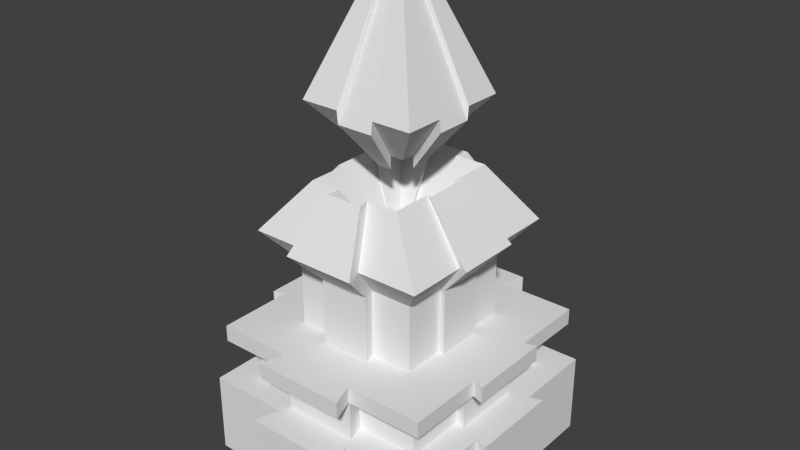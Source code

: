# Source: Objective.blend  (saved by Blender 2.76.0; exported with 4.5.12 LTS)
import bpy
from mathutils import Matrix  # noqa: F401  (used for matrix-valued properties, if any)

bpy.ops.wm.read_factory_settings(use_empty=True)
scene = bpy.context.scene
scene.name = 'Scene'

# ---- collections
col_collection_1 = bpy.data.collections.new('Collection 1'); scene.collection.children.link(col_collection_1)

# ---- world
world_world = bpy.data.worlds.new('World'); scene.world = world_world
world_world.color = (0.05088, 0.05088, 0.05088)
world_world.use_sun_shadow = False
world_world.sun_shadow_jitter_overblur = 0.0
world_world.cycles.sampling_method = 'MANUAL'
world_world.cycles.sample_map_resolution = 256

# ---- meshes
me_cube_002 = bpy.data.meshes.new('Cube.002')
me_cube_002.from_pydata([(-1.0, -1.0, -1.0), (-2.847, -2.847, 1.0), (-1.0, 1.0, -1.0), (-2.847, 2.847, 1.0), (1.0, -1.0, -1.0), (2.847, -2.847, 1.0), (1.0, 1.0, -1.0), (2.847, 2.847, 1.0), (-0.7423, -0.7423, 5.884), (-0.7423, 0.7423, 5.884), (0.7423, -0.7423, 5.884), (0.7423, 0.7423, 5.884), (-2.847, -0.887, 1.0), (-2.847, 0.949, 1.0), (-1.0, 0.3333, -1.0), (-1.0, -0.3333, -1.0), (2.847, 0.949, 1.0), (2.847, -0.949, 1.0), (1.0, -0.3333, -1.0), (1.0, 0.3333, -1.0), (-0.7423, -0.2474, 5.884), (-0.7423, 0.2474, 5.884), (0.7423, 0.2474, 5.884), (0.7423, -0.2474, 5.884), (-0.949, 2.847, 1.0), (0.949, 2.847, 1.0), (0.3333, 1.0, -1.0), (-0.3333, 1.0, -1.0), (0.949, -2.847, 1.0), (-0.949, -2.847, 1.0), (-0.3333, -1.0, -1.0), (0.3333, -1.0, -1.0), (-0.2474, 0.7423, 5.884), (0.2474, 0.7423, 5.884), (0.2474, -0.7423, 5.884), (-0.2474, -0.7423, 5.884), (0.2474, -0.2474, 5.884), (-0.2474, -0.2474, 5.884), (0.2474, 0.2474, 5.884), (-0.2474, 0.2474, 5.884), (-0.3333, -0.3333, -1.0), (0.3333, -0.3333, -1.0), (-0.3333, 0.3333, -1.0), (0.3333, 0.3333, -1.0), (-2.847, -0.949, 0.4574), (-2.847, 0.887, 0.4574), (-1.0, 0.3333, -1.543), (-1.0, -0.3333, -1.543), (2.847, 0.887, 0.4574), (2.847, -0.887, 0.4574), (1.0, -0.3333, -1.543), (1.0, 0.3333, -1.543), (-0.7423, -0.2474, 5.342), (-0.7423, 0.2474, 5.342), (0.7423, 0.2474, 5.342), (0.7423, -0.2474, 5.342), (-0.8873, 2.847, 0.4574), (0.8873, 2.847, 0.4574), (0.3333, 1.0, -1.543), (-0.3333, 1.0, -1.543), (0.8873, -2.847, 0.4574), (-0.8873, -2.847, 0.4574), (-0.3333, -1.0, -1.543), (0.3333, -1.0, -1.543), (-0.2474, 0.7423, 5.342), (0.2474, 0.7423, 5.342), (0.2474, -0.7423, 5.342), (-0.2474, -0.7423, 5.342)], [], [(13, 3, 2, 14), (25, 7, 6, 26), (17, 5, 4, 18), (29, 1, 0, 30), (43, 26, 6, 19), (24, 3, 9, 32), (39, 32, 9, 21), (16, 7, 11, 22), (12, 1, 8, 20), (28, 5, 10, 34), (3, 13, 21, 9), (23, 17, 49, 55), (5, 17, 23, 10), (17, 18, 50, 49), (35, 37, 20, 8), (37, 39, 21, 20), (31, 41, 18, 4), (41, 43, 19, 18), (7, 16, 19, 6), (12, 20, 52, 44), (1, 12, 15, 0), (34, 35, 67, 66), (15, 14, 42, 40), (40, 42, 43, 41), (0, 15, 40, 30), (30, 40, 41, 31), (23, 22, 38, 36), (36, 38, 39, 37), (10, 23, 36, 34), (34, 36, 37, 35), (1, 29, 35, 8), (19, 16, 48, 51), (22, 11, 33, 38), (38, 33, 32, 39), (7, 25, 33, 11), (24, 32, 64, 56), (14, 2, 27, 42), (42, 27, 26, 43), (5, 28, 31, 4), (26, 27, 59, 58), (3, 24, 27, 2), (21, 13, 45, 53), (45, 44, 52, 53), (49, 48, 54, 55), (48, 49, 50, 51), (44, 45, 46, 47), (61, 60, 66, 67), (57, 56, 64, 65), (60, 61, 62, 63), (56, 57, 58, 59), (18, 19, 51, 50), (15, 12, 44, 47), (35, 29, 61, 67), (16, 22, 54, 48), (31, 28, 60, 63), (13, 14, 46, 45), (28, 34, 66, 60), (30, 31, 63, 62), (20, 21, 53, 52), (29, 30, 62, 61), (27, 24, 56, 59), (14, 15, 47, 46), (32, 33, 65, 64), (22, 23, 55, 54), (25, 26, 58, 57), (33, 25, 57, 65)])
_uv = me_cube_002.uv_layers.new(name='UVMap')
_uv.uv.foreach_set('vector', [0.1217, 0.3657, 9.173e-08, 0.3657, 0.1184, 0.2471, 0.1612, 0.2471, 4.587e-08, 0.1219, 0.0, 9.187e-08, 0.1184, 0.1186, 0.1184, 0.1614, 0.2434, 4.593e-08, 0.3651, 0.0, 0.2467, 0.1186, 0.2039, 0.1186, 0.3651, 0.2438, 0.3651, 0.3657, 0.2467, 0.2471, 0.2467, 0.2042, 0.1612, 0.1614, 0.1184, 0.1614, 0.1184, 0.1186, 0.1612, 0.1186, 0.7363, 0.4143, 0.8489, 0.368, 0.8489, 0.7239, 0.8195, 0.736, 0.4286, 0.769, 0.4286, 0.7372, 0.4603, 0.7372, 0.4603, 0.769, 0.3651, 0.4155, 0.4777, 0.3692, 0.4777, 0.7251, 0.4484, 0.7372, 0.7363, 0.04628, 0.8489, 0.0, 0.8489, 0.3559, 0.8195, 0.368, 0.6237, 0.04628, 0.7363, 0.0, 0.7363, 0.3559, 0.7069, 0.368, 0.2434, 0.3657, 0.356, 0.4119, 0.2728, 0.7337, 0.2434, 0.7216, 0.9443, 0.7327, 0.9443, 0.3996, 0.9583, 0.368, 0.9583, 0.7011, 0.4737, 0.3692, 0.3651, 0.3141, 0.4737, 0.0, 0.502, 0.01437, 0.7421, 0.9307, 0.7421, 0.7607, 0.7662, 0.736, 0.7662, 0.906, 0.4286, 0.8325, 0.4286, 0.8007, 0.4603, 0.8007, 0.4603, 0.8325, 0.4286, 0.8007, 0.4286, 0.769, 0.4603, 0.769, 0.4603, 0.8007, 0.2467, 0.1614, 0.2039, 0.1614, 0.2039, 0.1186, 0.2467, 0.1186, 0.2039, 0.1614, 0.1612, 0.1614, 0.1612, 0.1186, 0.2039, 0.1186, 0.0, 9.187e-08, 0.1217, 4.593e-08, 0.1612, 0.1186, 0.1184, 0.1186, 0.8744, 0.4001, 0.8616, 0.733, 0.8489, 0.7009, 0.8616, 0.368, 0.3651, 0.3657, 0.2434, 0.3657, 0.2039, 0.2471, 0.2467, 0.2471, 0.547, 0.3638, 0.5787, 0.3638, 0.5787, 0.3983, 0.547, 0.3983, 0.2039, 0.2471, 0.1612, 0.2471, 0.1612, 0.2042, 0.2039, 0.2042, 0.2039, 0.2042, 0.1612, 0.2042, 0.1612, 0.1614, 0.2039, 0.1614, 0.2467, 0.2471, 0.2039, 0.2471, 0.2039, 0.2042, 0.2467, 0.2042, 0.2467, 0.2042, 0.2039, 0.2042, 0.2039, 0.1614, 0.2467, 0.1614, 0.3651, 0.8007, 0.3651, 0.769, 0.3969, 0.769, 0.3969, 0.8007, 0.3969, 0.8007, 0.3969, 0.769, 0.4286, 0.769, 0.4286, 0.8007, 0.3651, 0.8325, 0.3651, 0.8007, 0.3969, 0.8007, 0.3969, 0.8325, 0.3969, 0.8325, 0.3969, 0.8007, 0.4286, 0.8007, 0.4286, 0.8325, 0.7363, 0.736, 0.6237, 0.6897, 0.7069, 0.368, 0.7363, 0.3801, 0.7902, 0.7607, 0.7902, 0.9307, 0.7662, 0.906, 0.7662, 0.736, 0.3651, 0.769, 0.3651, 0.7372, 0.3969, 0.7372, 0.3969, 0.769, 0.3969, 0.769, 0.3969, 0.7372, 0.4286, 0.7372, 0.4286, 0.769, 0.9615, 0.368, 0.8489, 0.3217, 0.9321, 0.0, 0.9615, 0.01207, 0.9583, 0.7011, 0.9583, 0.368, 0.9723, 0.3996, 0.9723, 0.7327, 0.1612, 0.2471, 0.1184, 0.2471, 0.1184, 0.2042, 0.1612, 0.2042, 0.1612, 0.2042, 0.1184, 0.2042, 0.1184, 0.1614, 0.1612, 0.1614, 0.3651, 0.0, 0.3651, 0.1219, 0.2467, 0.1614, 0.2467, 0.1186, 0.03446, 0.9312, 0.03446, 0.974, 0.0, 0.974, 0.0, 0.9312, 9.173e-08, 0.3657, 4.587e-08, 0.2438, 0.1184, 0.2042, 0.1184, 0.2471, 0.9163, 0.368, 0.9163, 0.7011, 0.9024, 0.7327, 0.9024, 0.3996, 0.6237, 0.3638, 0.502, 0.3638, 0.547, 0.03451, 0.5787, 0.03451, 0.0, 0.3657, 0.1217, 0.3657, 0.07672, 0.6949, 0.04499, 0.6949, 0.3618, 0.7337, 0.3618, 0.8556, 0.2434, 0.816, 0.2434, 0.7732, 0.2369, 0.7295, 0.2369, 0.8513, 0.1184, 0.8118, 0.1184, 0.769, 0.6237, 0.7276, 0.502, 0.7276, 0.547, 0.3983, 0.5787, 0.3983, 0.1217, 0.3657, 0.2434, 0.3657, 0.1984, 0.6949, 0.1667, 0.6949, 0.1184, 0.7295, 0.1184, 0.8513, 0.0, 0.8118, 0.0, 0.769, 0.6237, 0.8579, 0.6237, 0.736, 0.7421, 0.7755, 0.7421, 0.8184, 0.5796, 0.9759, 0.5796, 0.9331, 0.614, 0.9331, 0.614, 0.9759, 0.8729, 0.7577, 0.8729, 0.9277, 0.8489, 0.903, 0.8489, 0.733, 0.8884, 0.7327, 0.8884, 0.3996, 0.9024, 0.368, 0.9024, 0.7011, 0.9163, 0.7011, 0.9163, 0.368, 0.9303, 0.3996, 0.9303, 0.7327, 0.8143, 0.906, 0.8143, 0.736, 0.8383, 0.7607, 0.8383, 0.9307, 0.8744, 0.9274, 0.8744, 0.7574, 0.8984, 0.7327, 0.8984, 0.9027, 0.8884, 0.3996, 0.8884, 0.7327, 0.8744, 0.7011, 0.8744, 0.368, 0.5171, 0.9309, 0.5171, 0.9737, 0.4826, 0.9737, 0.4826, 0.9309, 0.547, 0.0, 0.5787, 0.0, 0.5787, 0.03451, 0.547, 0.03451, 0.8984, 0.9274, 0.8984, 0.7574, 0.9225, 0.7327, 0.9225, 0.9027, 0.4777, 0.5392, 0.4777, 0.3692, 0.5018, 0.3939, 0.5018, 0.5639, 0.2434, 0.9778, 0.2434, 0.935, 0.2779, 0.935, 0.2779, 0.9778, 0.1984, 0.7295, 0.1667, 0.7295, 0.1667, 0.6949, 0.1984, 0.6949, 0.07672, 0.7295, 0.04499, 0.7295, 0.04499, 0.6949, 0.07672, 0.6949, 0.7902, 0.9307, 0.7902, 0.7607, 0.8143, 0.736, 0.8143, 0.906, 0.9443, 0.368, 0.9443, 0.7011, 0.9303, 0.7327, 0.9303, 0.3996])
me_cube_002.use_remesh_preserve_volume = False
me_cube_002.use_remesh_preserve_attributes = False
me_cube_002.use_mirror_vertex_groups = False
me_cube_002.update()
me_cube_001 = bpy.data.meshes.new('Cube.001')
me_cube_001.from_pydata([(-1.0, -1.0, -1.0), (-1.0, -1.0, -0.3411), (-1.0, 1.0, -1.0), (-1.0, 1.0, -0.3411), (1.0, -1.0, -1.0), (1.0, -1.0, -0.3411), (1.0, 1.0, -1.0), (1.0, 1.0, -0.3411), (-0.7631, -0.7631, -0.3411), (-0.7631, 0.7631, -0.3411), (0.7631, -0.7631, -0.3411), (0.7631, 0.7631, -0.3411), (-0.7631, -0.7631, 0.1314), (-0.7631, 0.7631, 0.1314), (0.7631, -0.7631, 0.1314), (0.7631, 0.7631, 0.1314), (-0.52, -0.52, 0.1314), (-0.52, 0.52, 0.1314), (0.52, -0.52, 0.1314), (0.52, 0.52, 0.1314), (-0.52, -0.52, 0.6734), (-0.52, 0.52, 0.6734), (0.52, -0.52, 0.6734), (0.52, 0.52, 0.6734), (-0.7378, -0.7378, 0.9375), (-0.7378, 0.7378, 0.9375), (0.7378, -0.7378, 0.9375), (0.7378, 0.7378, 0.9375), (-0.3882, -0.5041, 1.361), (-0.3882, 0.5041, 1.361), (0.3882, -0.5041, 1.361), (0.3882, 0.5041, 1.361), (-0.1321, -0.1608, 0.9166), (-0.1321, 0.1608, 0.9166), (0.1321, -0.1608, 0.9166), (0.1321, 0.1608, 0.9166), (0.7631, -0.7631, -0.001143), (-0.7631, -0.7631, -0.001143), (-0.7631, 0.7631, -0.001143), (0.7631, 0.7631, -0.001143), (-0.9396, -0.9396, 0.1314), (-0.9396, 0.9396, 0.1314), (0.9396, 0.9396, 0.1314), (0.9396, -0.9396, 0.1314), (0.9396, -0.9396, -0.001143), (-0.9396, 0.9396, -0.001143), (-0.9396, -0.9396, -0.001143), (0.9396, 0.9396, -0.001143), (-0.3333, 1.0, -0.3411), (0.3333, 1.0, -0.3411), (0.3333, 1.0, -1.0), (-0.3333, 1.0, -1.0), (0.3333, -1.0, -0.3411), (-0.3333, -1.0, -0.3411), (-0.3333, -1.0, -1.0), (0.3333, -1.0, -1.0), (-0.2544, 0.7631, -0.3411), (0.2544, 0.7631, -0.3411), (0.2544, -0.7631, -0.3411), (-0.2544, -0.7631, -0.3411), (-0.2544, 0.7631, 0.1314), (0.2544, 0.7631, 0.1314), (0.2544, -0.7631, 0.1314), (-0.2544, -0.7631, 0.1314), (-0.1733, 0.52, 0.1314), (0.1733, 0.52, 0.1314), (0.1733, -0.52, 0.1314), (-0.1733, -0.52, 0.1314), (-0.1733, 0.52, 0.6734), (0.1733, 0.52, 0.6734), (0.1733, -0.52, 0.6734), (-0.1733, -0.52, 0.6734), (-0.2459, 0.7378, 0.9375), (0.2459, 0.7378, 0.9375), (0.2459, -0.7378, 0.9375), (-0.2459, -0.7378, 0.9375), (-0.1294, 0.5041, 1.361), (0.1294, 0.5041, 1.361), (0.1294, -0.5041, 1.361), (-0.1294, -0.5041, 1.361), (-0.04402, 0.1608, 0.9166), (0.04402, 0.1608, 0.9166), (0.04402, -0.1608, 0.9166), (-0.04402, -0.1608, 0.9166), (-0.2544, 0.7631, -0.001143), (0.2544, 0.7631, -0.001143), (0.2544, -0.7631, -0.001143), (-0.2544, -0.7631, -0.001143), (-0.3132, 0.9396, 0.1314), (0.3132, 0.9396, 0.1314), (0.3132, -0.9396, 0.1314), (-0.3132, -0.9396, 0.1314), (-0.3132, 0.9396, -0.001143), (0.3132, 0.9396, -0.001143), (0.3132, -0.9396, -0.001143), (-0.3132, -0.9396, -0.001143), (-0.4, 1.2, -0.3411), (0.4, 1.2, -0.3411), (0.4, 1.2, -1.0), (-0.4, 1.2, -1.0), (0.4, -1.2, -0.3411), (-0.4, -1.2, -0.3411), (-0.4, -1.2, -1.0), (0.4, -1.2, -1.0), (-0.3052, 0.9157, -0.3411), (0.3052, 0.9157, -0.3411), (0.3052, -0.9157, -0.3411), (-0.3052, -0.9157, -0.3411), (-0.3052, 0.9157, 0.1314), (0.3052, 0.9157, 0.1314), (0.3052, -0.9157, 0.1314), (-0.3052, -0.9157, 0.1314), (-0.208, 0.624, 0.1314), (0.208, 0.624, 0.1314), (0.208, -0.624, 0.1314), (-0.208, -0.624, 0.1314), (-0.208, 0.624, 0.6734), (0.208, 0.624, 0.6734), (0.208, -0.624, 0.6734), (-0.208, -0.624, 0.6734), (-0.2951, 0.8854, 0.9375), (0.2951, 0.8854, 0.9375), (0.2951, -0.8854, 0.9375), (-0.2951, -0.8854, 0.9375), (-0.1553, 0.6049, 1.361), (0.1553, 0.6049, 1.361), (0.1553, -0.6049, 1.361), (-0.1553, -0.6049, 1.361), (-0.05282, 0.193, 0.9166), (0.05282, 0.193, 0.9166), (0.05282, -0.193, 0.9166), (-0.05282, -0.193, 0.9166), (-0.3052, 0.9157, -0.001143), (0.3052, 0.9157, -0.001143), (0.3052, -0.9157, -0.001143), (-0.3052, -0.9157, -0.001143), (-0.3758, 1.127, 0.1314), (0.3758, 1.127, 0.1314), (0.3758, -1.127, 0.1314), (-0.3758, -1.127, 0.1314), (-0.3758, 1.127, -0.001143), (0.3758, 1.127, -0.001143), (0.3758, -1.127, -0.001143), (-0.3758, -1.127, -0.001143), (-1.0, -0.3333, -0.3411), (-1.0, 0.3333, -0.3411), (-1.0, 0.3333, -1.0), (-1.0, -0.3333, -1.0), (1.0, 0.3333, -0.3411), (1.0, -0.3333, -0.3411), (1.0, -0.3333, -1.0), (1.0, 0.3333, -1.0), (-0.7631, -0.2544, -0.3411), (-0.7631, 0.2544, -0.3411), (0.7631, 0.2544, -0.3411), (0.7631, -0.2544, -0.3411), (-0.7631, -0.2544, 0.1314), (-0.7631, 0.2544, 0.1314), (0.7631, 0.2544, 0.1314), (0.7631, -0.2544, 0.1314), (-0.52, -0.1733, 0.1314), (-0.52, 0.1733, 0.1314), (0.52, 0.1733, 0.1314), (0.52, -0.1733, 0.1314), (-0.52, -0.1733, 0.6734), (-0.52, 0.1733, 0.6734), (0.52, 0.1733, 0.6734), (0.52, -0.1733, 0.6734), (-0.7378, -0.2459, 0.9375), (-0.7378, 0.2459, 0.9375), (0.7378, 0.2459, 0.9375), (0.7378, -0.2459, 0.9375), (-0.3882, -0.168, 1.361), (-0.3882, 0.168, 1.361), (0.3882, 0.168, 1.361), (0.3882, -0.168, 1.361), (-0.1321, -0.05361, 0.9166), (-0.1321, 0.05361, 0.9166), (0.1321, 0.05361, 0.9166), (0.1321, -0.05361, 0.9166), (-0.7631, -0.2544, -0.001143), (-0.7631, 0.2544, -0.001143), (0.7631, 0.2544, -0.001143), (0.7631, -0.2544, -0.001143), (-0.9396, -0.3132, 0.1314), (-0.9396, 0.3132, 0.1314), (0.9396, 0.3132, 0.1314), (0.9396, -0.3132, 0.1314), (-0.9396, -0.3132, -0.001143), (-0.9396, 0.3132, -0.001143), (0.9396, 0.3132, -0.001143), (0.9396, -0.3132, -0.001143), (0.04402, 0.05361, 0.9166), (0.04402, -0.05361, 0.9166), (-0.04402, 0.05361, 0.9166), (-0.04402, -0.05361, 0.9166), (-0.3333, 0.3333, -1.0), (-0.3333, -0.3333, -1.0), (0.3333, 0.3333, -1.0), (0.3333, -0.3333, -1.0), (-1.1, -0.3667, -0.3411), (-1.1, 0.3667, -0.3411), (-1.1, 0.3667, -1.0), (-1.1, -0.3667, -1.0), (1.1, 0.3667, -0.3411), (1.1, -0.3667, -0.3411), (1.1, -0.3667, -1.0), (1.1, 0.3667, -1.0), (-0.8394, -0.2798, -0.3411), (-0.8394, 0.2798, -0.3411), (0.8394, 0.2798, -0.3411), (0.8394, -0.2798, -0.3411), (-0.8394, -0.2798, 0.1314), (-0.8394, 0.2798, 0.1314), (0.8394, 0.2798, 0.1314), (0.8394, -0.2798, 0.1314), (-0.572, -0.1907, 0.1314), (-0.572, 0.1907, 0.1314), (0.572, 0.1907, 0.1314), (0.572, -0.1907, 0.1314), (-0.572, -0.1907, 0.6734), (-0.572, 0.1907, 0.6734), (0.572, 0.1907, 0.6734), (0.572, -0.1907, 0.6734), (-0.8116, -0.2705, 0.9375), (-0.8116, 0.2705, 0.9375), (0.8116, 0.2705, 0.9375), (0.8116, -0.2705, 0.9375), (-0.427, -0.1848, 1.361), (-0.427, 0.1848, 1.361), (0.427, 0.1848, 1.361), (0.427, -0.1848, 1.361), (-0.1453, -0.05897, 0.9166), (-0.1453, 0.05897, 0.9166), (0.1453, 0.05897, 0.9166), (0.1453, -0.05897, 0.9166), (-0.8394, -0.2798, -0.001143), (-0.8394, 0.2798, -0.001143), (0.8394, 0.2798, -0.001143), (0.8394, -0.2798, -0.001143), (-1.034, -0.3445, 0.1314), (-1.034, 0.3445, 0.1314), (1.034, 0.3445, 0.1314), (1.034, -0.3445, 0.1314), (-1.034, -0.3445, -0.001143), (-1.034, 0.3445, -0.001143), (1.034, 0.3445, -0.001143), (1.034, -0.3445, -0.001143)], [], [(145, 3, 2, 146), (49, 7, 6, 50), (149, 5, 4, 150), (53, 1, 0, 54), (198, 50, 6, 151), (48, 3, 9, 56), (182, 39, 47, 190), (148, 7, 11, 154), (144, 1, 8, 152), (52, 5, 10, 58), (158, 15, 19, 162), (157, 13, 41, 185), (86, 36, 44, 94), (159, 14, 43, 187), (160, 16, 20, 164), (156, 12, 16, 160), (62, 14, 18, 66), (60, 13, 17, 64), (70, 22, 26, 74), (66, 18, 22, 70), (64, 17, 21, 68), (162, 19, 23, 166), (170, 27, 31, 174), (68, 21, 25, 72), (166, 23, 27, 170), (164, 20, 24, 168), (78, 30, 34, 82), (168, 24, 28, 172), (74, 26, 30, 78), (72, 25, 29, 76), (194, 80, 33, 177), (76, 29, 33, 80), (174, 31, 35, 178), (172, 28, 32, 176), (152, 8, 37, 180), (154, 11, 39, 182), (56, 9, 38, 84), (58, 10, 36, 86), (94, 44, 43, 90), (92, 45, 41, 88), (190, 47, 42, 186), (188, 46, 40, 184), (63, 12, 40, 91), (61, 15, 42, 89), (84, 38, 45, 92), (180, 37, 46, 188), (39, 85, 93, 47), (93, 85, 133, 141), (13, 60, 88, 41), (57, 49, 97, 105), (14, 62, 90, 43), (56, 84, 132, 104), (47, 93, 89, 42), (54, 55, 103, 102), (46, 95, 91, 40), (69, 65, 113, 117), (8, 59, 87, 37), (52, 58, 106, 100), (11, 57, 85, 39), (85, 57, 105, 133), (31, 77, 81, 35), (80, 81, 129, 128), (178, 35, 81, 192), (192, 81, 80, 194), (27, 73, 77, 31), (68, 72, 120, 116), (24, 75, 79, 28), (59, 53, 101, 107), (28, 79, 83, 32), (58, 86, 134, 106), (23, 69, 73, 27), (73, 69, 117, 121), (19, 65, 69, 23), (86, 94, 142, 134), (16, 67, 71, 20), (87, 59, 107, 135), (20, 71, 75, 24), (78, 82, 130, 126), (15, 61, 65, 19), (95, 87, 135, 143), (12, 63, 67, 16), (94, 90, 138, 142), (37, 87, 95, 46), (50, 51, 99, 98), (1, 53, 59, 8), (83, 79, 127, 131), (7, 49, 57, 11), (62, 66, 114, 110), (146, 2, 51, 196), (196, 51, 50, 198), (5, 52, 55, 4), (91, 95, 143, 139), (3, 48, 51, 2), (74, 78, 126, 122), (133, 132, 140, 141), (108, 109, 137, 136), (110, 111, 139, 138), (141, 140, 136, 137), (143, 142, 138, 139), (107, 106, 134, 135), (105, 104, 132, 133), (125, 124, 128, 129), (121, 120, 124, 125), (123, 122, 126, 127), (127, 126, 130, 131), (117, 116, 120, 121), (113, 112, 116, 117), (115, 114, 118, 119), (119, 118, 122, 123), (109, 108, 112, 113), (111, 110, 114, 115), (135, 134, 142, 143), (101, 100, 106, 107), (97, 96, 104, 105), (100, 101, 102, 103), (96, 97, 98, 99), (64, 68, 116, 112), (82, 83, 131, 130), (81, 77, 125, 129), (48, 56, 104, 96), (84, 92, 140, 132), (71, 67, 115, 119), (76, 80, 128, 124), (88, 60, 108, 136), (66, 70, 118, 114), (61, 89, 137, 109), (75, 71, 119, 123), (55, 52, 100, 103), (90, 62, 110, 138), (70, 74, 122, 118), (77, 73, 121, 125), (53, 54, 102, 101), (63, 91, 139, 111), (65, 61, 109, 113), (72, 76, 124, 120), (51, 48, 96, 99), (89, 93, 141, 137), (60, 64, 112, 108), (79, 75, 123, 127), (49, 50, 98, 97), (92, 88, 136, 140), (67, 63, 111, 115), (54, 197, 199, 55), (197, 196, 198, 199), (0, 147, 197, 54), (147, 146, 196, 197), (82, 193, 195, 83), (193, 192, 194, 195), (34, 179, 193, 82), (179, 178, 192, 193), (38, 181, 189, 45), (176, 177, 233, 232), (45, 189, 185, 41), (153, 145, 201, 209), (44, 191, 187, 43), (152, 180, 236, 208), (10, 155, 183, 36), (175, 171, 227, 231), (9, 153, 181, 38), (158, 162, 218, 214), (29, 173, 177, 33), (181, 153, 209, 237), (30, 175, 179, 34), (166, 170, 226, 222), (83, 195, 176, 32), (195, 194, 177, 176), (25, 169, 173, 29), (163, 159, 215, 219), (21, 165, 169, 25), (154, 182, 238, 210), (22, 167, 171, 26), (145, 146, 202, 201), (26, 171, 175, 30), (171, 167, 223, 227), (18, 163, 167, 22), (157, 185, 241, 213), (13, 157, 161, 17), (146, 147, 203, 202), (17, 161, 165, 21), (183, 155, 211, 239), (15, 158, 186, 42), (147, 144, 200, 203), (12, 156, 184, 40), (164, 168, 224, 220), (14, 159, 163, 18), (184, 156, 212, 240), (3, 145, 153, 9), (190, 186, 242, 246), (5, 149, 155, 10), (149, 150, 206, 205), (36, 183, 191, 44), (169, 165, 221, 225), (55, 199, 150, 4), (199, 198, 151, 150), (7, 148, 151, 6), (159, 187, 243, 215), (1, 144, 147, 0), (187, 191, 247, 243), (237, 236, 244, 245), (245, 244, 240, 241), (247, 246, 242, 243), (211, 210, 238, 239), (209, 208, 236, 237), (229, 228, 232, 233), (231, 230, 234, 235), (225, 224, 228, 229), (221, 220, 224, 225), (223, 222, 226, 227), (227, 226, 230, 231), (219, 218, 222, 223), (213, 212, 216, 217), (217, 216, 220, 221), (214, 215, 243, 242), (212, 213, 241, 240), (215, 214, 218, 219), (201, 200, 208, 209), (205, 204, 210, 211), (239, 238, 246, 247), (204, 205, 206, 207), (200, 201, 202, 203), (170, 174, 230, 226), (177, 173, 229, 233), (150, 151, 207, 206), (144, 152, 208, 200), (167, 163, 219, 223), (172, 176, 232, 228), (155, 149, 205, 211), (178, 179, 235, 234), (162, 166, 222, 218), (179, 175, 231, 235), (148, 154, 210, 204), (161, 157, 213, 217), (174, 178, 234, 230), (191, 183, 239, 247), (189, 181, 237, 245), (156, 160, 216, 212), (182, 190, 246, 238), (180, 188, 244, 236), (165, 161, 217, 221), (185, 189, 245, 241), (160, 164, 220, 216), (173, 169, 225, 229), (188, 184, 240, 244), (186, 158, 214, 242), (168, 172, 228, 224), (151, 148, 204, 207)])
_uv = me_cube_001.uv_layers.new(name='UVMap')
_uv.uv.foreach_set('vector', [0.8266, 0.9735, 0.8266, 0.9307, 0.8688, 0.9307, 0.8688, 0.9735, 0.7421, 0.9735, 0.7421, 0.9307, 0.7844, 0.9307, 0.7844, 0.9735, 0.1223, 0.9736, 0.1223, 0.9308, 0.1645, 0.9308, 0.1645, 0.9736, 0.9166, 0.9274, 0.9166, 0.9702, 0.8744, 0.9702, 0.8744, 0.9274, 0.5745, 0.7832, 0.5745, 0.7404, 0.6173, 0.7404, 0.6173, 0.7832, 0.5796, 0.8868, 0.5796, 0.9296, 0.5644, 0.9144, 0.5644, 0.8817, 0.9225, 0.9445, 0.9551, 0.9445, 0.9664, 0.9558, 0.9263, 0.9558, 0.2832, 0.9048, 0.3259, 0.9048, 0.3107, 0.92, 0.2781, 0.92, 0.6715, 0.9122, 0.6715, 0.955, 0.6563, 0.9398, 0.6563, 0.9071, 0.7206, 0.9122, 0.7206, 0.955, 0.7054, 0.9398, 0.7054, 0.9071, 0.2833, 0.8669, 0.3159, 0.8669, 0.3003, 0.8825, 0.2781, 0.8825, 0.6289, 0.8958, 0.6615, 0.8958, 0.6728, 0.9071, 0.6327, 0.9071, 0.9551, 0.8678, 0.9551, 0.8351, 0.9664, 0.8238, 0.9664, 0.864, 0.4878, 0.9196, 0.5204, 0.9196, 0.5317, 0.9309, 0.4916, 0.9309, 0.07442, 0.9307, 0.05219, 0.9308, 0.05204, 0.8961, 0.07427, 0.896, 0.7106, 0.8631, 0.7106, 0.8958, 0.695, 0.8802, 0.695, 0.8579, 0.5204, 0.8869, 0.5204, 0.9196, 0.5048, 0.904, 0.5048, 0.8817, 0.6615, 0.8631, 0.6615, 0.8958, 0.6459, 0.8802, 0.6459, 0.8579, 0.4399, 0.8768, 0.4177, 0.8776, 0.4031, 0.8615, 0.4346, 0.8604, 0.4411, 0.9116, 0.4189, 0.9124, 0.4177, 0.8776, 0.4399, 0.8768, 0.4791, 0.9116, 0.4569, 0.9124, 0.4557, 0.8776, 0.4779, 0.8768, 0.1837, 0.9307, 0.1614, 0.9308, 0.1613, 0.8961, 0.1835, 0.896, 0.1788, 0.8799, 0.1473, 0.8801, 0.1621, 0.8514, 0.1837, 0.8513, 0.4779, 0.8768, 0.4557, 0.8776, 0.4411, 0.8615, 0.4727, 0.8604, 0.1835, 0.896, 0.1613, 0.8961, 0.1473, 0.8801, 0.1788, 0.8799, 0.07427, 0.896, 0.05204, 0.8961, 0.03801, 0.8801, 0.06955, 0.8799, 0.9855, 0.08741, 1.0, 0.07924, 1.0, 0.1127, 0.9951, 0.1155, 0.06955, 0.8799, 0.03801, 0.8801, 0.05287, 0.8514, 0.07442, 0.8513, 0.4346, 0.8604, 0.4031, 0.8615, 0.4245, 0.8331, 0.4411, 0.8325, 0.4727, 0.8604, 0.4411, 0.8615, 0.4626, 0.8331, 0.4791, 0.8325, 0.2232, 0.9856, 0.2232, 0.9925, 0.2176, 0.9925, 0.2176, 0.9856, 0.3888, 0.9719, 0.4033, 0.9637, 0.4033, 0.9972, 0.3984, 1.0, 0.9723, 0.4955, 0.9895, 0.4826, 0.9895, 0.5195, 0.984, 0.5236, 0.9723, 0.4546, 0.9895, 0.4416, 0.9895, 0.4785, 0.984, 0.4826, 0.994, 0.368, 0.994, 0.4007, 0.9723, 0.4007, 0.9723, 0.368, 0.9882, 0.8988, 0.9882, 0.9314, 0.9664, 0.9314, 0.9664, 0.8988, 0.9879, 0.9558, 0.9879, 0.9885, 0.9661, 0.9885, 0.9661, 0.9558, 0.6995, 0.9877, 0.6995, 0.955, 0.7213, 0.955, 0.7213, 0.9877, 0.356, 0.6312, 0.356, 0.5909, 0.3645, 0.5909, 0.3645, 0.6312, 0.3645, 0.6312, 0.3645, 0.6714, 0.356, 0.6714, 0.356, 0.6312, 0.8468, 0.7762, 0.8468, 0.8165, 0.8383, 0.8165, 0.8383, 0.7762, 0.8468, 0.8165, 0.8468, 0.8567, 0.8383, 0.8567, 0.8383, 0.8165, 0.678, 0.8958, 0.7106, 0.8958, 0.722, 0.9071, 0.6818, 0.9071, 0.3159, 0.8996, 0.3159, 0.8669, 0.3272, 0.8556, 0.3272, 0.8958, 0.9225, 0.9005, 0.9551, 0.9005, 0.9664, 0.9118, 0.9263, 0.9118, 0.9225, 0.8125, 0.9551, 0.8125, 0.9664, 0.8238, 0.9263, 0.8238, 0.9551, 0.9445, 0.9551, 0.9118, 0.9664, 0.9156, 0.9664, 0.9558, 0.0, 0.0, 0.0, 0.0, 0.0, 0.0, 0.0, 0.0, 0.6615, 0.8958, 0.6615, 0.8631, 0.6728, 0.8669, 0.6728, 0.9071, 0.0, 0.0, 0.0, 0.0, 0.0, 0.0, 0.0, 0.0, 0.5204, 0.9196, 0.5204, 0.8869, 0.5317, 0.8907, 0.5317, 0.9309, 0.986, 0.9316, 0.986, 0.9534, 0.9762, 0.9532, 0.9762, 0.9314, 0.3645, 0.6714, 0.3645, 0.7116, 0.356, 0.7116, 0.356, 0.6714, 0.5318, 0.8689, 0.5745, 0.8689, 0.5788, 0.8817, 0.5275, 0.8817, 0.356, 0.5909, 0.356, 0.5507, 0.3645, 0.5507, 0.3645, 0.5909, 0.9851, 0.1235, 0.9855, 0.1583, 0.9789, 0.1585, 0.9784, 0.1237, 0.9225, 0.9885, 0.9225, 0.9558, 0.9443, 0.9558, 0.9443, 0.9885, 0.0, 0.0, 0.0, 0.0, 0.0, 0.0, 0.0, 0.0, 0.9661, 0.9558, 0.9661, 0.9885, 0.9443, 0.9885, 0.9443, 0.9558, 0.9664, 0.9534, 0.9664, 0.9316, 0.9762, 0.9314, 0.9762, 0.9532, 0.4436, 0.9957, 0.4291, 0.9876, 0.4387, 0.9595, 0.4436, 0.9622, 0.2232, 0.9925, 0.2289, 0.9925, 0.2294, 0.9945, 0.2227, 0.9945, 0.2345, 0.9856, 0.2345, 0.9925, 0.2289, 0.9925, 0.2289, 0.9856, 0.2289, 0.9856, 0.2289, 0.9925, 0.2232, 0.9925, 0.2232, 0.9856, 0.0, 0.9022, 0.03152, 0.9033, 0.03801, 0.9312, 0.02142, 0.9306, 0.9851, 0.03496, 0.9709, 0.05142, 0.9615, 0.0511, 0.9784, 0.03474, 0.3651, 0.8834, 0.3966, 0.8845, 0.4031, 0.9124, 0.3865, 0.9118, 0.0, 0.0, 0.0, 0.0, 0.0, 0.0, 0.0, 0.0, 1.0, 0.07876, 0.9855, 0.0706, 0.9951, 0.0425, 1.0, 0.04527, 0.8481, 0.8971, 0.8481, 0.9189, 0.8383, 0.9187, 0.8383, 0.8969, 0.01455, 0.8861, 0.03677, 0.8869, 0.03152, 0.9033, 0.0, 0.9022, 0.9709, 0.1071, 0.9851, 0.1235, 0.9784, 0.1237, 0.9615, 0.1074, 0.01579, 0.8513, 0.03801, 0.8521, 0.03677, 0.8869, 0.01455, 0.8861, 0.0, 0.0, 0.0, 0.0, 0.0, 0.0, 0.0, 0.0, 0.3809, 0.8325, 0.4031, 0.8333, 0.4019, 0.8681, 0.3797, 0.8673, 0.4713, 0.9826, 0.4713, 0.9608, 0.4811, 0.9606, 0.4811, 0.9824, 0.3797, 0.8673, 0.4019, 0.8681, 0.3966, 0.8845, 0.3651, 0.8834, 0.9166, 0.9636, 0.9198, 0.9274, 0.9213, 0.9288, 0.9213, 0.968, 0.3159, 0.8669, 0.3159, 0.8996, 0.3003, 0.9048, 0.3003, 0.8825, 0.0, 0.0, 0.0, 0.0, 0.0, 0.0, 0.0, 0.0, 0.7106, 0.8958, 0.678, 0.8958, 0.6728, 0.8802, 0.695, 0.8802, 0.8829, 0.9823, 0.8744, 0.9825, 0.8744, 0.9704, 0.8829, 0.9702, 0.9551, 0.8125, 0.9551, 0.7798, 0.9664, 0.7836, 0.9664, 0.8238, 0.5745, 0.7404, 0.5318, 0.7404, 0.5275, 0.7276, 0.5788, 0.7276, 0.6715, 0.955, 0.6287, 0.955, 0.6237, 0.9398, 0.6563, 0.9398, 0.872, 0.9713, 0.8688, 0.9352, 0.8735, 0.9307, 0.8735, 0.9699, 0.3259, 0.9048, 0.3259, 0.9476, 0.3107, 0.9526, 0.3107, 0.92, 0.0, 0.0, 0.0, 0.0, 0.0, 0.0, 0.0, 0.0, 0.489, 0.7832, 0.489, 0.7404, 0.5318, 0.7404, 0.5318, 0.7832, 0.5318, 0.7832, 0.5318, 0.7404, 0.5745, 0.7404, 0.5745, 0.7832, 0.574, 0.9296, 0.574, 0.9724, 0.5317, 0.9724, 0.5317, 0.9296, 0.722, 0.9093, 0.7304, 0.9095, 0.7304, 0.9215, 0.722, 0.9213, 0.8266, 0.9307, 0.8266, 0.9735, 0.7844, 0.9735, 0.7844, 0.9307, 0.9709, 0.2099, 0.9855, 0.2377, 0.9791, 0.2375, 0.9615, 0.2096, 0.3649, 0.8601, 0.3649, 0.8993, 0.3513, 0.9038, 0.3513, 0.8556, 0.4682, 0.9561, 0.4682, 0.9169, 0.4818, 0.9124, 0.4818, 0.9606, 0.1973, 0.9353, 0.1973, 0.9745, 0.1837, 0.979, 0.1837, 0.9308, 0.3645, 0.4139, 0.3645, 0.4622, 0.356, 0.4622, 0.356, 0.4139, 0.356, 0.4139, 0.356, 0.3657, 0.3645, 0.3657, 0.3645, 0.4139, 0.4603, 0.8278, 0.4603, 0.7886, 0.4821, 0.7886, 0.4821, 0.8278, 0.9864, 0.7327, 0.9864, 0.7719, 0.9646, 0.7719, 0.9646, 0.7327, 0.3058, 0.9526, 0.3257, 0.9526, 0.3191, 0.9819, 0.3124, 0.9819, 0.6514, 0.955, 0.6514, 0.9929, 0.6237, 0.9839, 0.6237, 0.964, 0.3058, 0.9526, 0.3058, 0.9906, 0.2781, 0.9816, 0.2781, 0.9616, 0.6514, 0.955, 0.6713, 0.955, 0.6647, 0.9843, 0.6579, 0.9843, 0.989, 0.5967, 0.989, 0.6234, 0.9723, 0.629, 0.9723, 0.5911, 0.6995, 0.9898, 0.6728, 0.9898, 0.6728, 0.955, 0.6995, 0.955, 0.2434, 0.9698, 0.2167, 0.9698, 0.2167, 0.935, 0.2434, 0.935, 0.9723, 0.5855, 0.9723, 0.5588, 0.989, 0.5532, 0.989, 0.5911, 0.4682, 0.9169, 0.4682, 0.9561, 0.4495, 0.9499, 0.4495, 0.9231, 0.1973, 0.9745, 0.1973, 0.9353, 0.216, 0.9415, 0.216, 0.9682, 0.5171, 0.9747, 0.5171, 0.9355, 0.5307, 0.9309, 0.5307, 0.9792, 0.4603, 0.7886, 0.4603, 0.7372, 0.4786, 0.7433, 0.4786, 0.7825, 0.7402, 0.8579, 0.7402, 0.9093, 0.722, 0.9032, 0.722, 0.864, 0.6218, 0.8817, 0.6218, 0.9331, 0.5796, 0.9331, 0.5796, 0.8817, 0.3651, 0.9637, 0.3651, 0.9124, 0.4074, 0.9124, 0.4074, 0.9637, 0.9855, 0.0002249, 0.9851, 0.03496, 0.9784, 0.03474, 0.9789, 0.0, 0.2289, 0.9718, 0.2232, 0.9718, 0.2227, 0.9698, 0.2294, 0.9698, 0.5772, 0.9702, 0.574, 0.934, 0.5787, 0.9296, 0.5787, 0.9688, 0.0, 0.0, 0.0, 0.0, 0.0, 0.0, 0.0, 0.0, 0.0, 0.0, 0.0, 0.0, 0.0, 0.0, 0.0, 0.0, 0.9851, 0.282, 0.9855, 0.3167, 0.9789, 0.317, 0.9784, 0.2822, 0.3585, 0.9823, 0.3617, 0.9462, 0.3632, 0.9476, 0.3632, 0.9868, 0.0, 0.0, 0.0, 0.0, 0.0, 0.0, 0.0, 0.0, 0.9855, 0.1587, 0.9851, 0.1934, 0.9784, 0.1932, 0.9789, 0.1585, 0.0, 0.0, 0.0, 0.0, 0.0, 0.0, 0.0, 0.0, 0.9709, 0.2656, 0.9851, 0.282, 0.9784, 0.2822, 0.9615, 0.2659, 0.9855, 0.04223, 0.9855, 0.0, 0.9984, 0.0002665, 0.9984, 0.0425, 0.0, 0.0, 0.0, 0.0, 0.0, 0.0, 0.0, 0.0, 0.9851, 0.1934, 0.9709, 0.2099, 0.9615, 0.2096, 0.9784, 0.1932, 0.9855, 0.07924, 0.9709, 0.1071, 0.9615, 0.1074, 0.9791, 0.07943, 0.9847, 0.714, 0.9847, 0.6718, 0.9975, 0.6715, 0.9975, 0.7138, 0.0, 0.0, 0.0, 0.0, 0.0, 0.0, 0.0, 0.0, 0.0, 0.0, 0.0, 0.0, 0.0, 0.0, 0.0, 0.0, 0.9709, 0.05142, 0.9855, 0.07924, 0.9791, 0.07905, 0.9615, 0.0511, 0.996, 0.7801, 0.996, 0.8223, 0.9831, 0.822, 0.9831, 0.7798, 0.9723, 0.7175, 0.9807, 0.7177, 0.9807, 0.7298, 0.9723, 0.7296, 0.0, 0.0, 0.0, 0.0, 0.0, 0.0, 0.0, 0.0, 0.9855, 0.2377, 0.9709, 0.2656, 0.9615, 0.2659, 0.9791, 0.2379, 0.9975, 0.629, 0.9975, 0.6713, 0.9847, 0.6715, 0.9847, 0.6293, 0.7389, 0.9213, 0.7304, 0.9215, 0.7304, 0.9095, 0.7389, 0.9093, 0.0, 0.0, 0.0, 0.0, 0.0, 0.0, 0.0, 0.0, 0.5318, 0.8689, 0.5318, 0.8261, 0.5745, 0.8261, 0.5745, 0.8689, 0.5318, 0.8261, 0.5318, 0.7832, 0.5745, 0.7832, 0.5745, 0.8261, 0.489, 0.8689, 0.489, 0.8261, 0.5318, 0.8261, 0.5318, 0.8689, 0.489, 0.8261, 0.489, 0.7832, 0.5318, 0.7832, 0.5318, 0.8261, 0.2289, 0.9718, 0.2289, 0.9787, 0.2232, 0.9787, 0.2232, 0.9718, 0.2289, 0.9787, 0.2289, 0.9856, 0.2232, 0.9856, 0.2232, 0.9787, 0.2345, 0.9718, 0.2345, 0.9787, 0.2289, 0.9787, 0.2289, 0.9718, 0.2345, 0.9787, 0.2345, 0.9856, 0.2289, 0.9856, 0.2289, 0.9787, 0.9551, 0.9005, 0.9551, 0.8678, 0.9664, 0.8716, 0.9664, 0.9118, 0.2176, 0.9787, 0.2176, 0.9856, 0.2167, 0.9859, 0.2167, 0.9784, 0.8468, 0.8567, 0.8468, 0.8969, 0.8383, 0.8969, 0.8383, 0.8567, 0.0, 0.0, 0.0, 0.0, 0.0, 0.0, 0.0, 0.0, 0.8468, 0.736, 0.8468, 0.7762, 0.8383, 0.7762, 0.8383, 0.736, 0.2369, 0.836, 0.2369, 0.8142, 0.2418, 0.8142, 0.2418, 0.836, 0.4291, 0.9595, 0.4291, 0.9921, 0.4074, 0.9921, 0.4074, 0.9595, 0.5018, 0.5639, 0.4824, 0.5935, 0.4777, 0.594, 0.4993, 0.5642, 0.4713, 0.9606, 0.4713, 0.9933, 0.4495, 0.9933, 0.4495, 0.9606, 0.0, 0.0, 0.0, 0.0, 0.0, 0.0, 0.0, 0.0, 0.7372, 0.9721, 0.7218, 0.957, 0.7372, 0.9307, 0.7421, 0.9356, 0.3513, 0.9257, 0.3513, 0.9039, 0.3562, 0.9038, 0.3562, 0.9256, 0.9723, 0.4007, 0.9895, 0.4136, 0.9778, 0.4416, 0.9723, 0.4375, 0.3476, 0.8905, 0.3319, 0.9058, 0.3272, 0.9052, 0.3443, 0.8901, 0.2232, 0.9718, 0.2232, 0.9787, 0.2176, 0.9787, 0.2176, 0.9718, 0.2232, 0.9787, 0.2232, 0.9856, 0.2176, 0.9856, 0.2176, 0.9787, 0.07442, 0.9021, 0.106, 0.9022, 0.1108, 0.9308, 0.08929, 0.9307, 0.0, 0.0, 0.0, 0.0, 0.0, 0.0, 0.0, 0.0, 0.08846, 0.8861, 0.1107, 0.8862, 0.106, 0.9022, 0.07442, 0.9021, 0.356, 0.7334, 0.356, 0.7116, 0.3609, 0.7117, 0.3609, 0.7335, 0.1249, 0.8861, 0.1471, 0.8862, 0.1424, 0.9022, 0.1108, 0.9021, 0.3585, 0.9462, 0.3585, 0.9039, 0.3649, 0.9038, 0.3649, 0.9461, 0.1108, 0.9021, 0.1424, 0.9022, 0.1473, 0.9308, 0.1257, 0.9307, 0.4824, 0.5935, 0.4981, 0.6087, 0.4948, 0.6091, 0.4777, 0.594, 0.125, 0.8513, 0.1473, 0.8514, 0.1471, 0.8862, 0.1249, 0.8861, 0.0, 0.0, 0.0, 0.0, 0.0, 0.0, 0.0, 0.0, 0.6615, 0.8958, 0.6289, 0.8958, 0.6237, 0.8802, 0.6459, 0.8802, 0.489, 0.7832, 0.489, 0.8261, 0.4826, 0.8282, 0.4826, 0.7811, 0.08861, 0.8513, 0.1108, 0.8514, 0.1107, 0.8862, 0.08846, 0.8861, 0.4436, 0.9813, 0.4436, 0.9595, 0.4485, 0.9595, 0.4485, 0.9813, 0.3159, 0.8669, 0.2833, 0.8669, 0.2871, 0.8556, 0.3272, 0.8556, 0.2369, 0.7717, 0.2369, 0.7295, 0.2433, 0.7295, 0.2433, 0.7718, 0.7106, 0.8958, 0.7106, 0.8631, 0.722, 0.8669, 0.722, 0.9071, 0.2387, 0.8863, 0.2231, 0.9016, 0.2184, 0.901, 0.2354, 0.8859, 0.5204, 0.9196, 0.4878, 0.9196, 0.4826, 0.904, 0.5048, 0.904, 0.0, 0.0, 0.0, 0.0, 0.0, 0.0, 0.0, 0.0, 0.5796, 0.9296, 0.5368, 0.9296, 0.5317, 0.9144, 0.5644, 0.9144, 0.7304, 0.93, 0.7304, 0.9215, 0.7365, 0.9216, 0.7365, 0.9301, 0.7206, 0.955, 0.6779, 0.955, 0.6728, 0.9398, 0.7054, 0.9398, 0.2369, 0.8142, 0.2369, 0.7719, 0.2433, 0.7718, 0.2433, 0.8141, 0.9551, 0.8351, 0.9225, 0.8351, 0.9263, 0.8238, 0.9664, 0.8238, 0.4824, 0.6733, 0.4981, 0.6885, 0.4948, 0.6889, 0.4777, 0.6738, 0.5745, 0.8689, 0.5745, 0.8261, 0.6173, 0.8261, 0.6173, 0.8689, 0.5745, 0.8261, 0.5745, 0.7832, 0.6173, 0.7832, 0.6173, 0.8261, 0.08017, 0.9736, 0.08017, 0.9308, 0.1223, 0.9308, 0.1223, 0.9736, 0.0, 0.0, 0.0, 0.0, 0.0, 0.0, 0.0, 0.0, 0.03801, 0.9736, 0.03801, 0.9308, 0.08017, 0.9308, 0.08017, 0.9736, 0.2369, 0.8446, 0.2369, 0.8361, 0.2429, 0.836, 0.2429, 0.8445, 0.9723, 0.6691, 0.9723, 0.6332, 0.9847, 0.629, 0.9847, 0.6733, 0.3645, 0.5065, 0.3645, 0.5507, 0.356, 0.5507, 0.356, 0.5065, 0.3645, 0.4622, 0.3645, 0.5065, 0.356, 0.5065, 0.356, 0.4622, 0.9882, 0.8269, 0.9882, 0.8628, 0.9664, 0.8628, 0.9664, 0.8269, 0.9882, 0.8628, 0.9882, 0.8988, 0.9664, 0.8988, 0.9664, 0.8628, 0.996, 0.5532, 0.9723, 0.5532, 0.9803, 0.5236, 0.9879, 0.5236, 0.3888, 0.9934, 0.3651, 0.9934, 0.3732, 0.9637, 0.3808, 0.9637, 0.2434, 0.9063, 0.2781, 0.9063, 0.2726, 0.935, 0.2489, 0.935, 0.2485, 0.8903, 0.273, 0.8903, 0.2781, 0.9063, 0.2434, 0.9063, 0.1888, 0.8861, 0.2132, 0.8861, 0.2184, 0.902, 0.1837, 0.902, 0.1837, 0.902, 0.2184, 0.902, 0.2129, 0.9308, 0.1892, 0.9308, 0.1888, 0.8513, 0.2132, 0.8513, 0.2132, 0.8861, 0.1888, 0.8861, 0.3444, 0.9395, 0.3444, 0.9755, 0.3272, 0.9697, 0.3272, 0.9452, 0.2485, 0.8556, 0.273, 0.8556, 0.273, 0.8903, 0.2485, 0.8903, 0.9786, 0.3571, 0.9786, 0.3211, 0.9911, 0.317, 0.9911, 0.3612, 0.3444, 0.9755, 0.3444, 0.9395, 0.3568, 0.9354, 0.3568, 0.9796, 0.9786, 0.3211, 0.9786, 0.3571, 0.9615, 0.3513, 0.9615, 0.3268, 0.1812, 0.9308, 0.1812, 0.9779, 0.1645, 0.9723, 0.1645, 0.9364, 0.9831, 0.7798, 0.9831, 0.8269, 0.9664, 0.8213, 0.9664, 0.7854, 0.9723, 0.7134, 0.9723, 0.6774, 0.9847, 0.6733, 0.9847, 0.7175, 0.9225, 0.7798, 0.9225, 0.7327, 0.9646, 0.7327, 0.9646, 0.7798, 0.4074, 0.9595, 0.4074, 0.9124, 0.4495, 0.9124, 0.4495, 0.9595, 0.3319, 0.9058, 0.3513, 0.9354, 0.3489, 0.9351, 0.3272, 0.9052, 0.3638, 0.7461, 0.3624, 0.713, 0.3645, 0.7116, 0.3645, 0.7456, 0.6173, 0.8261, 0.6173, 0.7832, 0.6237, 0.7811, 0.6237, 0.8282, 0.0, 0.0, 0.0, 0.0, 0.0, 0.0, 0.0, 0.0, 0.4981, 0.6087, 0.5018, 0.6433, 0.4985, 0.6437, 0.4948, 0.6091, 0.3624, 0.7792, 0.3638, 0.7461, 0.3645, 0.7465, 0.3645, 0.7805, 0.0, 0.0, 0.0, 0.0, 0.0, 0.0, 0.0, 0.0, 0.2345, 0.9856, 0.2345, 0.9787, 0.2354, 0.9784, 0.2354, 0.9859, 0.3513, 0.8559, 0.3476, 0.8905, 0.3443, 0.8901, 0.348, 0.8556, 0.3638, 0.815, 0.3624, 0.7819, 0.3645, 0.7805, 0.3645, 0.8145, 0.0, 0.0, 0.0, 0.0, 0.0, 0.0, 0.0, 0.0, 0.0, 0.0, 0.0, 0.0, 0.0, 0.0, 0.0, 0.0, 0.4805, 0.7607, 0.4819, 0.7276, 0.4826, 0.728, 0.4826, 0.762, 0.0, 0.0, 0.0, 0.0, 0.0, 0.0, 0.0, 0.0, 0.0, 0.0, 0.0, 0.0, 0.0, 0.0, 0.0, 0.0, 0.0, 0.0, 0.0, 0.0, 0.0, 0.0, 0.0, 0.0, 0.0, 0.0, 0.0, 0.0, 0.0, 0.0, 0.0, 0.0, 0.0, 0.0, 0.0, 0.0, 0.0, 0.0, 0.0, 0.0, 0.4981, 0.6885, 0.5018, 0.7231, 0.4985, 0.7235, 0.4948, 0.6889, 0.722, 0.9301, 0.722, 0.9216, 0.728, 0.9215, 0.728, 0.93, 0.2424, 0.8517, 0.2387, 0.8863, 0.2354, 0.8859, 0.2391, 0.8513, 0.5018, 0.6437, 0.4824, 0.6733, 0.4777, 0.6738, 0.4993, 0.644, 0.8383, 0.9274, 0.8383, 0.9189, 0.8443, 0.919, 0.8443, 0.9275, 0.0, 0.0, 0.0, 0.0, 0.0, 0.0, 0.0, 0.0, 0.2231, 0.9016, 0.2424, 0.9311, 0.24, 0.9308, 0.2184, 0.901, 0.6204, 0.9332, 0.6204, 0.9754, 0.614, 0.9754, 0.614, 0.9331])
me_cube_001.use_remesh_preserve_volume = False
me_cube_001.use_remesh_preserve_attributes = False
me_cube_001.use_mirror_vertex_groups = False
me_cube_001.update()

# ---- objects
ob_cube_001 = bpy.data.objects.new('Cube.001', me_cube_002)
ob_cube = bpy.data.objects.new('Cube', me_cube_001)

# ---- transforms, parenting, visibility, modifiers, constraints
ob_cube_001.location = (0.0, 0.0, 5.174)
ob_cube_001.scale = (0.3162, 0.3162, 0.3565)
ob_cube_001.lineart.crease_threshold = 0.0
ob_cube.location = (0.0, 0.0, 1.884)
ob_cube.scale = (1.88, 1.88, 1.88)
ob_cube.lineart.crease_threshold = 0.0

# ---- collection membership
col_collection_1.objects.link(ob_cube_001)
col_collection_1.objects.link(ob_cube)

# ---- scene / render settings (as saved in the file)
scene.frame_start = 1; scene.frame_end = 250; scene.frame_set(1)
scene.render.engine = 'BLENDER_EEVEE_NEXT'
scene.render.resolution_percentage = 50
scene.render.dither_intensity = 0.0
scene.cycles.use_denoising = False
scene.cycles.samples = 10
scene.cycles.sampling_pattern = 'TABULATED_SOBOL'
scene.cycles.light_sampling_threshold = 0.0
scene.cycles.use_adaptive_sampling = False
scene.cycles.use_light_tree = False
scene.cycles.blur_glossy = 0.0
scene.cycles.pixel_filter_type = 'GAUSSIAN'
scene.cycles.sample_clamp_indirect = 0.0
scene.view_settings.view_transform = 'Standard'
bpy.context.view_layer.update()

# ---- added for rendering (the .blend has no active camera and no usable light): camera, sun
cam_auto = bpy.data.cameras.new('AutoCamera')
cam_auto.lens = 50.0
cam_auto.sensor_width = 36.0
cam_auto.clip_end = 1000.0
ob_auto_camera = bpy.data.objects.new('AutoCamera', cam_auto)
scene.collection.objects.link(ob_auto_camera)
ob_auto_camera.location = (8.79189, -10.5503, 10.6711)
ob_auto_camera.rotation_euler = (1.09748, -7.21219e-08, 0.694738)
scene.camera = ob_auto_camera
light_auto_sun = bpy.data.lights.new('AutoSun', 'SUN')
light_auto_sun.energy = 3.0
light_auto_sun.angle = 0.0523599
ob_auto_sun = bpy.data.objects.new('AutoSun', light_auto_sun)
scene.collection.objects.link(ob_auto_sun)
ob_auto_sun.rotation_euler = (0.872665, 0.174533, 0.523599)
bpy.context.view_layer.update()
